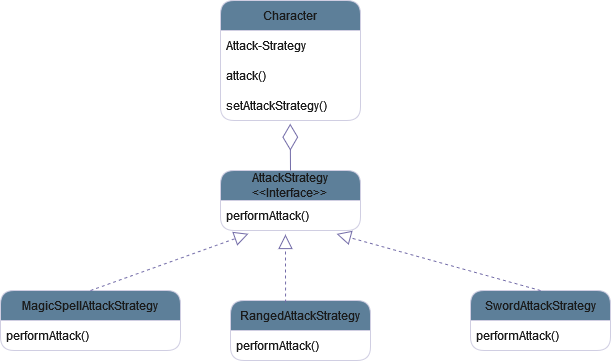

The diagram above was exported from draw.io. Its source (the exported page's mxGraphModel, read from the mxfile embedded in the PNG):
<mxGraphModel dx="882" dy="481" grid="0" gridSize="10" guides="1" tooltips="1" connect="1" arrows="1" fold="1" page="0" pageScale="1" pageWidth="850" pageHeight="1100" background="#ffffff" math="0" shadow="0">
  <root>
    <mxCell id="0" />
    <mxCell id="1" parent="0" />
    <mxCell id="eSywNwMF7BeZsJ_JyRCP-3" value="Character" style="swimlane;fontStyle=0;childLayout=stackLayout;horizontal=1;startSize=30;horizontalStack=0;resizeParent=1;resizeParentMax=0;resizeLast=0;collapsible=1;marginBottom=0;whiteSpace=wrap;html=1;rounded=1;labelBackgroundColor=none;fillColor=#5D7F99;strokeColor=#D0CEE2;fontColor=#1A1A1A;" vertex="1" parent="1">
      <mxGeometry x="310" y="50" width="140" height="120" as="geometry" />
    </mxCell>
    <mxCell id="eSywNwMF7BeZsJ_JyRCP-4" value="Attack-Strategy" style="text;strokeColor=none;fillColor=none;align=left;verticalAlign=middle;spacingLeft=4;spacingRight=4;overflow=hidden;points=[[0,0.5],[1,0.5]];portConstraint=eastwest;rotatable=0;whiteSpace=wrap;html=1;rounded=1;labelBackgroundColor=none;fontColor=#1A1A1A;" vertex="1" parent="eSywNwMF7BeZsJ_JyRCP-3">
      <mxGeometry y="30" width="140" height="30" as="geometry" />
    </mxCell>
    <mxCell id="eSywNwMF7BeZsJ_JyRCP-5" value="attack()&lt;span style=&quot;white-space: pre;&quot;&gt;&#09;&lt;/span&gt;" style="text;strokeColor=none;fillColor=none;align=left;verticalAlign=middle;spacingLeft=4;spacingRight=4;overflow=hidden;points=[[0,0.5],[1,0.5]];portConstraint=eastwest;rotatable=0;whiteSpace=wrap;html=1;rounded=1;labelBackgroundColor=none;fontColor=#1A1A1A;" vertex="1" parent="eSywNwMF7BeZsJ_JyRCP-3">
      <mxGeometry y="60" width="140" height="30" as="geometry" />
    </mxCell>
    <mxCell id="eSywNwMF7BeZsJ_JyRCP-6" value="setAttackStrategy()" style="text;strokeColor=none;fillColor=none;align=left;verticalAlign=middle;spacingLeft=4;spacingRight=4;overflow=hidden;points=[[0,0.5],[1,0.5]];portConstraint=eastwest;rotatable=0;whiteSpace=wrap;html=1;rounded=1;labelBackgroundColor=none;fontColor=#1A1A1A;" vertex="1" parent="eSywNwMF7BeZsJ_JyRCP-3">
      <mxGeometry y="90" width="140" height="30" as="geometry" />
    </mxCell>
    <mxCell id="eSywNwMF7BeZsJ_JyRCP-7" value="&lt;div&gt;AttackStrategy&lt;/div&gt;&lt;div&gt;&amp;lt;&amp;lt;Interface&amp;gt;&amp;gt;&lt;br&gt;&lt;/div&gt;" style="swimlane;fontStyle=0;childLayout=stackLayout;horizontal=1;startSize=30;horizontalStack=0;resizeParent=1;resizeParentMax=0;resizeLast=0;collapsible=1;marginBottom=0;whiteSpace=wrap;html=1;rounded=1;labelBackgroundColor=none;fillColor=#5D7F99;strokeColor=#D0CEE2;fontColor=#1A1A1A;" vertex="1" parent="1">
      <mxGeometry x="310" y="220" width="140" height="60" as="geometry" />
    </mxCell>
    <mxCell id="eSywNwMF7BeZsJ_JyRCP-8" value="performAttack()" style="text;strokeColor=none;fillColor=none;align=left;verticalAlign=middle;spacingLeft=4;spacingRight=4;overflow=hidden;points=[[0,0.5],[1,0.5]];portConstraint=eastwest;rotatable=0;whiteSpace=wrap;html=1;rounded=1;labelBackgroundColor=none;fontColor=#1A1A1A;" vertex="1" parent="eSywNwMF7BeZsJ_JyRCP-7">
      <mxGeometry y="30" width="140" height="30" as="geometry" />
    </mxCell>
    <mxCell id="eSywNwMF7BeZsJ_JyRCP-11" value="SwordAttackStrategy" style="swimlane;fontStyle=0;childLayout=stackLayout;horizontal=1;startSize=30;horizontalStack=0;resizeParent=1;resizeParentMax=0;resizeLast=0;collapsible=1;marginBottom=0;whiteSpace=wrap;html=1;rounded=1;labelBackgroundColor=none;fillColor=#5D7F99;strokeColor=#D0CEE2;fontColor=#1A1A1A;" vertex="1" parent="1">
      <mxGeometry x="560" y="340" width="140" height="60" as="geometry" />
    </mxCell>
    <mxCell id="eSywNwMF7BeZsJ_JyRCP-12" value="performAttack()" style="text;strokeColor=none;fillColor=none;align=left;verticalAlign=middle;spacingLeft=4;spacingRight=4;overflow=hidden;points=[[0,0.5],[1,0.5]];portConstraint=eastwest;rotatable=0;whiteSpace=wrap;html=1;rounded=1;labelBackgroundColor=none;fontColor=#1A1A1A;" vertex="1" parent="eSywNwMF7BeZsJ_JyRCP-11">
      <mxGeometry y="30" width="140" height="30" as="geometry" />
    </mxCell>
    <mxCell id="eSywNwMF7BeZsJ_JyRCP-19" value="" style="endArrow=block;dashed=1;endFill=0;endSize=12;html=1;rounded=1;exitX=0.5;exitY=0;exitDx=0;exitDy=0;entryX=0.829;entryY=1.114;entryDx=0;entryDy=0;entryPerimeter=0;labelBackgroundColor=none;fontColor=default;strokeColor=#736CA8;" edge="1" parent="1" source="eSywNwMF7BeZsJ_JyRCP-11" target="eSywNwMF7BeZsJ_JyRCP-8">
      <mxGeometry width="160" relative="1" as="geometry">
        <mxPoint x="440" y="350" as="sourcePoint" />
        <mxPoint x="600" y="350" as="targetPoint" />
      </mxGeometry>
    </mxCell>
    <mxCell id="eSywNwMF7BeZsJ_JyRCP-20" value="MagicSpellAttackStrategy" style="swimlane;fontStyle=0;childLayout=stackLayout;horizontal=1;startSize=30;horizontalStack=0;resizeParent=1;resizeParentMax=0;resizeLast=0;collapsible=1;marginBottom=0;whiteSpace=wrap;html=1;rounded=1;labelBackgroundColor=none;fillColor=#5D7F99;strokeColor=#D0CEE2;fontColor=#1A1A1A;" vertex="1" parent="1">
      <mxGeometry x="90" y="340" width="180" height="60" as="geometry" />
    </mxCell>
    <mxCell id="eSywNwMF7BeZsJ_JyRCP-21" value="performAttack()" style="text;strokeColor=none;fillColor=none;align=left;verticalAlign=middle;spacingLeft=4;spacingRight=4;overflow=hidden;points=[[0,0.5],[1,0.5]];portConstraint=eastwest;rotatable=0;whiteSpace=wrap;html=1;rounded=1;labelBackgroundColor=none;fontColor=#1A1A1A;" vertex="1" parent="eSywNwMF7BeZsJ_JyRCP-20">
      <mxGeometry y="30" width="180" height="30" as="geometry" />
    </mxCell>
    <mxCell id="eSywNwMF7BeZsJ_JyRCP-22" value="" style="endArrow=block;dashed=1;endFill=0;endSize=12;html=1;rounded=1;exitX=0.5;exitY=0;exitDx=0;exitDy=0;entryX=0.2;entryY=1.109;entryDx=0;entryDy=0;entryPerimeter=0;labelBackgroundColor=none;fontColor=default;strokeColor=#736CA8;" edge="1" parent="1" source="eSywNwMF7BeZsJ_JyRCP-20" target="eSywNwMF7BeZsJ_JyRCP-8">
      <mxGeometry width="160" relative="1" as="geometry">
        <mxPoint x="440" y="350" as="sourcePoint" />
        <mxPoint x="600" y="350" as="targetPoint" />
      </mxGeometry>
    </mxCell>
    <mxCell id="eSywNwMF7BeZsJ_JyRCP-23" value="" style="endArrow=diamondThin;endFill=0;endSize=24;html=1;rounded=1;exitX=0.5;exitY=0;exitDx=0;exitDy=0;entryX=0.498;entryY=1.106;entryDx=0;entryDy=0;entryPerimeter=0;labelBackgroundColor=none;fontColor=default;strokeColor=#736CA8;" edge="1" parent="1" source="eSywNwMF7BeZsJ_JyRCP-7" target="eSywNwMF7BeZsJ_JyRCP-6">
      <mxGeometry width="160" relative="1" as="geometry">
        <mxPoint x="420" y="300" as="sourcePoint" />
        <mxPoint x="380" y="180" as="targetPoint" />
      </mxGeometry>
    </mxCell>
    <mxCell id="eSywNwMF7BeZsJ_JyRCP-24" value="RangedAttackStrategy" style="swimlane;fontStyle=0;childLayout=stackLayout;horizontal=1;startSize=30;horizontalStack=0;resizeParent=1;resizeParentMax=0;resizeLast=0;collapsible=1;marginBottom=0;whiteSpace=wrap;html=1;rounded=1;labelBackgroundColor=none;fillColor=#5D7F99;strokeColor=#D0CEE2;fontColor=#1A1A1A;" vertex="1" parent="1">
      <mxGeometry x="320" y="350" width="140" height="60" as="geometry" />
    </mxCell>
    <mxCell id="eSywNwMF7BeZsJ_JyRCP-25" value="performAttack()" style="text;strokeColor=none;fillColor=none;align=left;verticalAlign=middle;spacingLeft=4;spacingRight=4;overflow=hidden;points=[[0,0.5],[1,0.5]];portConstraint=eastwest;rotatable=0;whiteSpace=wrap;html=1;rounded=1;labelBackgroundColor=none;fontColor=#1A1A1A;" vertex="1" parent="eSywNwMF7BeZsJ_JyRCP-24">
      <mxGeometry y="30" width="140" height="30" as="geometry" />
    </mxCell>
    <mxCell id="eSywNwMF7BeZsJ_JyRCP-28" value="" style="endArrow=block;dashed=1;endFill=0;endSize=12;html=1;rounded=1;exitX=0.393;exitY=0.033;exitDx=0;exitDy=0;entryX=0.464;entryY=1.133;entryDx=0;entryDy=0;entryPerimeter=0;exitPerimeter=0;labelBackgroundColor=none;fontColor=default;strokeColor=#736CA8;" edge="1" parent="1" source="eSywNwMF7BeZsJ_JyRCP-24" target="eSywNwMF7BeZsJ_JyRCP-8">
      <mxGeometry width="160" relative="1" as="geometry">
        <mxPoint x="640" y="350" as="sourcePoint" />
        <mxPoint x="436" y="293" as="targetPoint" />
      </mxGeometry>
    </mxCell>
  </root>
</mxGraphModel>